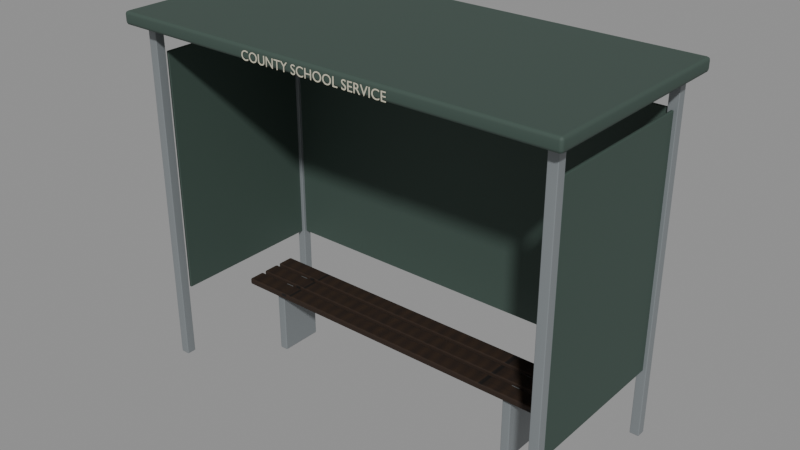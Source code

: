 # Source: bus-shelter.blend  (saved by Blender 5.2.44; exported with 4.5.12 LTS)
import bpy
from mathutils import Matrix  # noqa: F401  (used for matrix-valued properties, if any)

bpy.ops.wm.read_factory_settings(use_empty=True)
scene = bpy.context.scene
scene.name = 'Scene'

# ---- collections
col_bus_shelter = bpy.data.collections.new('bus-shelter'); scene.collection.children.link(col_bus_shelter)

# ---- images (referenced by path relative to the original .blend; pixels are not part of the script)
import os
ASSET_DIR = os.environ.get("B2B_ASSET_DIR", "")  # directory of the original .blend (textures are referenced by path, not embedded)
HERE = os.path.dirname(os.path.abspath(__file__))  # packed textures are extracted next to this script under _unpacked/

def load_image(name, relpath, width, height, colorspace="sRGB"):
    """Load a texture the original file referenced (path relative to the .blend, or extracted next to this script)."""
    p = next((c for c in (os.path.join(HERE, relpath), os.path.join(ASSET_DIR, relpath)) if relpath and os.path.exists(c)), "")
    if p:
        img = bpy.data.images.load(p, check_existing=True)
        img.name = name
    else:  # same state as the original file: an image datablock whose file is absent (Cycles renders it pink)
        img = bpy.data.images.new(name, width, height)
        img.source = "FILE"
        img.filepath = "//" + (relpath or name)
    img.colorspace_settings.name = colorspace
    return img
img_oak = load_image('oak', '_unpacked/oak.dc0013d9.png', 1024, 1024, 'sRGB')
img_oak_normal = load_image('oak_normal', '_unpacked/oak_normal.c139d06b.png', 1024, 1024, 'Non-Color')

# ---- materials (node trees are filled in below, after node groups)
mat_steel = bpy.data.materials.new('steel')
mat_steel.diffuse_color = (0.2, 0.22, 0.23, 1.0)
mat_council_green = bpy.data.materials.new('council-green')
mat_council_green.diffuse_color = (0.045, 0.075, 0.061, 1.0)
mat_oak = bpy.data.materials.new('oak')
mat_oak.diffuse_color = (0.32, 0.22, 0.12, 1.0)
mat_paper = bpy.data.materials.new('paper')
mat_paper.diffuse_color = (0.58, 0.55, 0.43, 1.0)

# ---- material node trees
mat_steel.use_nodes = True; mat_steel.node_tree.nodes.clear()
_N = mat_steel.node_tree.nodes; _L = mat_steel.node_tree.links
n0 = _N.new('ShaderNodeBsdfPrincipled'); n0.name = 'Principled BSDF'; n0.location = (-200, 100)
n0.inputs[0].default_value = (0.2, 0.22, 0.23, 1.0)
n0.inputs[2].default_value = 0.4
n0.inputs[10].default_value = 0.005
n1 = _N.new('ShaderNodeOutputMaterial'); n1.name = 'Material Output'; n1.location = (200, 100)
_L.new(n0.outputs[0], n1.inputs[0])
n1.is_active_output = True
mat_council_green.use_nodes = True; mat_council_green.node_tree.nodes.clear()
_N = mat_council_green.node_tree.nodes; _L = mat_council_green.node_tree.links
n0 = _N.new('ShaderNodeBsdfPrincipled'); n0.name = 'Principled BSDF'; n0.location = (-200, 100)
n0.inputs[0].default_value = (0.045, 0.075, 0.061, 1.0)
n0.inputs[2].default_value = 0.7
n0.inputs[10].default_value = 0.005
n1 = _N.new('ShaderNodeOutputMaterial'); n1.name = 'Material Output'; n1.location = (200, 100)
_L.new(n0.outputs[0], n1.inputs[0])
n1.is_active_output = True
mat_oak.use_nodes = True; mat_oak.node_tree.nodes.clear()
_N = mat_oak.node_tree.nodes; _L = mat_oak.node_tree.links
n0 = _N.new('ShaderNodeBsdfPrincipled'); n0.name = 'Principled BSDF'; n0.location = (-200, 100)
n0.inputs[2].default_value = 0.8
n0.inputs[10].default_value = 0.005
n1 = _N.new('ShaderNodeOutputMaterial'); n1.name = 'Material Output'; n1.location = (200, 100)
n2 = _N.new('ShaderNodeTexImage'); n2.name = 'Image Texture'; n2.location = (0, 0)
n2.image = img_oak
n3 = _N.new('ShaderNodeTexImage'); n3.name = 'Image Texture.001'; n3.location = (0, 0)
n3.image = img_oak_normal
n4 = _N.new('ShaderNodeNormalMap'); n4.name = 'Normal Map'; n4.location = (0, 0)
n4.width = 160
n4.inputs[0].default_value = 0.65
_L.new(n0.outputs[0], n1.inputs[0])
_L.new(n2.outputs[0], n0.inputs[0])
_L.new(n3.outputs[0], n4.inputs[1])
_L.new(n4.outputs[0], n0.inputs[5])
n1.is_active_output = True
mat_paper.use_nodes = True; mat_paper.node_tree.nodes.clear()
_N = mat_paper.node_tree.nodes; _L = mat_paper.node_tree.links
n0 = _N.new('ShaderNodeBsdfPrincipled'); n0.name = 'Principled BSDF'; n0.location = (-200, 100)
n0.inputs[0].default_value = (0.58, 0.55, 0.43, 1.0)
n0.inputs[2].default_value = 0.95
n0.inputs[10].default_value = 0.005
n1 = _N.new('ShaderNodeOutputMaterial'); n1.name = 'Material Output'; n1.location = (200, 100)
_L.new(n0.outputs[0], n1.inputs[0])
n1.is_active_output = True

# ---- meshes
me_cube = bpy.data.meshes.new('Cube')
me_cube.from_pydata([(-0.0325, -0.0325, -1.2), (-0.0325, -0.0325, 1.2), (-0.0325, 0.0325, -1.2), (-0.0325, 0.0325, 1.2), (0.0325, -0.0325, -1.2), (0.0325, -0.0325, 1.2), (0.0325, 0.0325, -1.2), (0.0325, 0.0325, 1.2)], [], [(0, 1, 3, 2), (2, 3, 7, 6), (6, 7, 5, 4), (4, 5, 1, 0), (2, 6, 4, 0), (7, 3, 1, 5)])
_uv = me_cube.uv_layers.new(name='UVMap')
_uv.uv.foreach_set('vector', [0.375, 0.0, 0.625, 0.0, 0.625, 0.25, 0.375, 0.25, 0.375, 0.25, 0.625, 0.25, 0.625, 0.5, 0.375, 0.5, 0.375, 0.5, 0.625, 0.5, 0.625, 0.75, 0.375, 0.75, 0.375, 0.75, 0.625, 0.75, 0.625, 1.0, 0.375, 1.0, 0.125, 0.5, 0.375, 0.5, 0.375, 0.75, 0.125, 0.75, 0.625, 0.5, 0.875, 0.5, 0.875, 0.75, 0.625, 0.75])
me_cube.materials.append(mat_steel)
me_cube.update()
me_cube_001 = bpy.data.meshes.new('Cube.001')
me_cube_001.from_pydata([(-0.0325, -0.0325, -1.2), (-0.0325, -0.0325, 1.2), (-0.0325, 0.0325, -1.2), (-0.0325, 0.0325, 1.2), (0.0325, -0.0325, -1.2), (0.0325, -0.0325, 1.2), (0.0325, 0.0325, -1.2), (0.0325, 0.0325, 1.2)], [], [(0, 1, 3, 2), (2, 3, 7, 6), (6, 7, 5, 4), (4, 5, 1, 0), (2, 6, 4, 0), (7, 3, 1, 5)])
_uv = me_cube_001.uv_layers.new(name='UVMap')
_uv.uv.foreach_set('vector', [0.375, 0.0, 0.625, 0.0, 0.625, 0.25, 0.375, 0.25, 0.375, 0.25, 0.625, 0.25, 0.625, 0.5, 0.375, 0.5, 0.375, 0.5, 0.625, 0.5, 0.625, 0.75, 0.375, 0.75, 0.375, 0.75, 0.625, 0.75, 0.625, 1.0, 0.375, 1.0, 0.125, 0.5, 0.375, 0.5, 0.375, 0.75, 0.125, 0.75, 0.625, 0.5, 0.875, 0.5, 0.875, 0.75, 0.625, 0.75])
me_cube_001.materials.append(mat_steel)
me_cube_001.update()
me_cube_002 = bpy.data.meshes.new('Cube.002')
me_cube_002.from_pydata([(-0.0325, -0.0325, -1.2), (-0.0325, -0.0325, 1.2), (-0.0325, 0.0325, -1.2), (-0.0325, 0.0325, 1.2), (0.0325, -0.0325, -1.2), (0.0325, -0.0325, 1.2), (0.0325, 0.0325, -1.2), (0.0325, 0.0325, 1.2)], [], [(0, 1, 3, 2), (2, 3, 7, 6), (6, 7, 5, 4), (4, 5, 1, 0), (2, 6, 4, 0), (7, 3, 1, 5)])
_uv = me_cube_002.uv_layers.new(name='UVMap')
_uv.uv.foreach_set('vector', [0.375, 0.0, 0.625, 0.0, 0.625, 0.25, 0.375, 0.25, 0.375, 0.25, 0.625, 0.25, 0.625, 0.5, 0.375, 0.5, 0.375, 0.5, 0.625, 0.5, 0.625, 0.75, 0.375, 0.75, 0.375, 0.75, 0.625, 0.75, 0.625, 1.0, 0.375, 1.0, 0.125, 0.5, 0.375, 0.5, 0.375, 0.75, 0.125, 0.75, 0.625, 0.5, 0.875, 0.5, 0.875, 0.75, 0.625, 0.75])
me_cube_002.materials.append(mat_steel)
me_cube_002.update()
me_cube_003 = bpy.data.meshes.new('Cube.003')
me_cube_003.from_pydata([(-0.0325, -0.0325, -1.2), (-0.0325, -0.0325, 1.2), (-0.0325, 0.0325, -1.2), (-0.0325, 0.0325, 1.2), (0.0325, -0.0325, -1.2), (0.0325, -0.0325, 1.2), (0.0325, 0.0325, -1.2), (0.0325, 0.0325, 1.2)], [], [(0, 1, 3, 2), (2, 3, 7, 6), (6, 7, 5, 4), (4, 5, 1, 0), (2, 6, 4, 0), (7, 3, 1, 5)])
_uv = me_cube_003.uv_layers.new(name='UVMap')
_uv.uv.foreach_set('vector', [0.375, 0.0, 0.625, 0.0, 0.625, 0.25, 0.375, 0.25, 0.375, 0.25, 0.625, 0.25, 0.625, 0.5, 0.375, 0.5, 0.375, 0.5, 0.625, 0.5, 0.625, 0.75, 0.375, 0.75, 0.375, 0.75, 0.625, 0.75, 0.625, 1.0, 0.375, 1.0, 0.125, 0.5, 0.375, 0.5, 0.375, 0.75, 0.125, 0.75, 0.625, 0.5, 0.875, 0.5, 0.875, 0.75, 0.625, 0.75])
me_cube_003.materials.append(mat_steel)
me_cube_003.update()
me_cube_004 = bpy.data.meshes.new('Cube.004')
me_cube_004.from_pydata([(-1.56, -0.74, -0.045), (-1.56, -0.74, 0.045), (-1.56, 0.74, -0.045), (-1.56, 0.74, 0.045), (1.56, -0.74, -0.045), (1.56, -0.74, 0.045), (1.56, 0.74, -0.045), (1.56, 0.74, 0.045)], [], [(0, 1, 3, 2), (2, 3, 7, 6), (6, 7, 5, 4), (4, 5, 1, 0), (2, 6, 4, 0), (7, 3, 1, 5)])
_uv = me_cube_004.uv_layers.new(name='UVMap')
_uv.uv.foreach_set('vector', [0.375, 0.0, 0.625, 0.0, 0.625, 0.25, 0.375, 0.25, 0.375, 0.25, 0.625, 0.25, 0.625, 0.5, 0.375, 0.5, 0.375, 0.5, 0.625, 0.5, 0.625, 0.75, 0.375, 0.75, 0.375, 0.75, 0.625, 0.75, 0.625, 1.0, 0.375, 1.0, 0.125, 0.5, 0.375, 0.5, 0.375, 0.75, 0.125, 0.75, 0.625, 0.5, 0.875, 0.5, 0.875, 0.75, 0.625, 0.75])
me_cube_004.materials.append(mat_council_green)
me_cube_004.update()
me_cube_005 = bpy.data.meshes.new('Cube.005')
me_cube_005.from_pydata([(-0.009, -0.55, -0.85), (-0.009, -0.55, 0.85), (-0.009, 0.55, -0.85), (-0.009, 0.55, 0.85), (0.009, -0.55, -0.85), (0.009, -0.55, 0.85), (0.009, 0.55, -0.85), (0.009, 0.55, 0.85)], [], [(0, 1, 3, 2), (2, 3, 7, 6), (6, 7, 5, 4), (4, 5, 1, 0), (2, 6, 4, 0), (7, 3, 1, 5)])
_uv = me_cube_005.uv_layers.new(name='UVMap')
_uv.uv.foreach_set('vector', [0.375, 0.0, 0.625, 0.0, 0.625, 0.25, 0.375, 0.25, 0.375, 0.25, 0.625, 0.25, 0.625, 0.5, 0.375, 0.5, 0.375, 0.5, 0.625, 0.5, 0.625, 0.75, 0.375, 0.75, 0.375, 0.75, 0.625, 0.75, 0.625, 1.0, 0.375, 1.0, 0.125, 0.5, 0.375, 0.5, 0.375, 0.75, 0.125, 0.75, 0.625, 0.5, 0.875, 0.5, 0.875, 0.75, 0.625, 0.75])
me_cube_005.materials.append(mat_council_green)
me_cube_005.update()
me_cube_006 = bpy.data.meshes.new('Cube.006')
me_cube_006.from_pydata([(-0.009, -0.55, -0.85), (-0.009, -0.55, 0.85), (-0.009, 0.55, -0.85), (-0.009, 0.55, 0.85), (0.009, -0.55, -0.85), (0.009, -0.55, 0.85), (0.009, 0.55, -0.85), (0.009, 0.55, 0.85)], [], [(0, 1, 3, 2), (2, 3, 7, 6), (6, 7, 5, 4), (4, 5, 1, 0), (2, 6, 4, 0), (7, 3, 1, 5)])
_uv = me_cube_006.uv_layers.new(name='UVMap')
_uv.uv.foreach_set('vector', [0.375, 0.0, 0.625, 0.0, 0.625, 0.25, 0.375, 0.25, 0.375, 0.25, 0.625, 0.25, 0.625, 0.5, 0.375, 0.5, 0.375, 0.5, 0.625, 0.5, 0.625, 0.75, 0.375, 0.75, 0.375, 0.75, 0.625, 0.75, 0.625, 1.0, 0.375, 1.0, 0.125, 0.5, 0.375, 0.5, 0.375, 0.75, 0.125, 0.75, 0.625, 0.5, 0.875, 0.5, 0.875, 0.75, 0.625, 0.75])
me_cube_006.materials.append(mat_council_green)
me_cube_006.update()
me_cube_007 = bpy.data.meshes.new('Cube.007')
me_cube_007.from_pydata([(-1.425, -0.01, -0.85), (-1.425, -0.01, 0.85), (-1.425, 0.01, -0.85), (-1.425, 0.01, 0.85), (1.425, -0.01, -0.85), (1.425, -0.01, 0.85), (1.425, 0.01, -0.85), (1.425, 0.01, 0.85)], [], [(0, 1, 3, 2), (2, 3, 7, 6), (6, 7, 5, 4), (4, 5, 1, 0), (2, 6, 4, 0), (7, 3, 1, 5)])
_uv = me_cube_007.uv_layers.new(name='UVMap')
_uv.uv.foreach_set('vector', [0.375, 0.0, 0.625, 0.0, 0.625, 0.25, 0.375, 0.25, 0.375, 0.25, 0.625, 0.25, 0.625, 0.5, 0.375, 0.5, 0.375, 0.5, 0.625, 0.5, 0.625, 0.75, 0.375, 0.75, 0.375, 0.75, 0.625, 0.75, 0.625, 1.0, 0.375, 1.0, 0.125, 0.5, 0.375, 0.5, 0.375, 0.75, 0.125, 0.75, 0.625, 0.5, 0.875, 0.5, 0.875, 0.75, 0.625, 0.75])
me_cube_007.materials.append(mat_council_green)
me_cube_007.update()
me_cube_008 = bpy.data.meshes.new('Cube.008')
me_cube_008.from_pydata([(-1.2, -0.0575, -0.022), (-1.2, -0.0575, 0.022), (-1.2, 0.0575, -0.022), (-1.2, 0.0575, 0.022), (1.2, -0.0575, -0.022), (1.2, -0.0575, 0.022), (1.2, 0.0575, -0.022), (1.2, 0.0575, 0.022)], [], [(0, 1, 3, 2), (2, 3, 7, 6), (6, 7, 5, 4), (4, 5, 1, 0), (2, 6, 4, 0), (7, 3, 1, 5)])
_uv = me_cube_008.uv_layers.new(name='UVMap')
_uv.uv.foreach_set('vector', [0.375, 0.0, 0.625, 0.0, 0.625, 0.25, 0.375, 0.25, 0.375, 0.25, 0.625, 0.25, 0.625, 0.5, 0.375, 0.5, 0.375, 0.5, 0.625, 0.5, 0.625, 0.75, 0.375, 0.75, 0.375, 0.75, 0.625, 0.75, 0.625, 1.0, 0.375, 1.0, 0.125, 0.5, 0.375, 0.5, 0.375, 0.75, 0.125, 0.75, 0.625, 0.5, 0.875, 0.5, 0.875, 0.75, 0.625, 0.75])
me_cube_008.materials.append(mat_oak)
me_cube_008.update()
me_cube_009 = bpy.data.meshes.new('Cube.009')
me_cube_009.from_pydata([(-1.2, -0.0575, -0.022), (-1.2, -0.0575, 0.022), (-1.2, 0.0575, -0.022), (-1.2, 0.0575, 0.022), (1.2, -0.0575, -0.022), (1.2, -0.0575, 0.022), (1.2, 0.0575, -0.022), (1.2, 0.0575, 0.022)], [], [(0, 1, 3, 2), (2, 3, 7, 6), (6, 7, 5, 4), (4, 5, 1, 0), (2, 6, 4, 0), (7, 3, 1, 5)])
_uv = me_cube_009.uv_layers.new(name='UVMap')
_uv.uv.foreach_set('vector', [0.375, 0.0, 0.625, 0.0, 0.625, 0.25, 0.375, 0.25, 0.375, 0.25, 0.625, 0.25, 0.625, 0.5, 0.375, 0.5, 0.375, 0.5, 0.625, 0.5, 0.625, 0.75, 0.375, 0.75, 0.375, 0.75, 0.625, 0.75, 0.625, 1.0, 0.375, 1.0, 0.125, 0.5, 0.375, 0.5, 0.375, 0.75, 0.125, 0.75, 0.625, 0.5, 0.875, 0.5, 0.875, 0.75, 0.625, 0.75])
me_cube_009.materials.append(mat_oak)
me_cube_009.update()
me_cube_010 = bpy.data.meshes.new('Cube.010')
me_cube_010.from_pydata([(-1.2, -0.0575, -0.022), (-1.2, -0.0575, 0.022), (-1.2, 0.0575, -0.022), (-1.2, 0.0575, 0.022), (1.2, -0.0575, -0.022), (1.2, -0.0575, 0.022), (1.2, 0.0575, -0.022), (1.2, 0.0575, 0.022)], [], [(0, 1, 3, 2), (2, 3, 7, 6), (6, 7, 5, 4), (4, 5, 1, 0), (2, 6, 4, 0), (7, 3, 1, 5)])
_uv = me_cube_010.uv_layers.new(name='UVMap')
_uv.uv.foreach_set('vector', [0.375, 0.0, 0.625, 0.0, 0.625, 0.25, 0.375, 0.25, 0.375, 0.25, 0.625, 0.25, 0.625, 0.5, 0.375, 0.5, 0.375, 0.5, 0.625, 0.5, 0.625, 0.75, 0.375, 0.75, 0.375, 0.75, 0.625, 0.75, 0.625, 1.0, 0.375, 1.0, 0.125, 0.5, 0.375, 0.5, 0.375, 0.75, 0.125, 0.75, 0.625, 0.5, 0.875, 0.5, 0.875, 0.75, 0.625, 0.75])
me_cube_010.materials.append(mat_oak)
me_cube_010.update()
me_cube_011 = bpy.data.meshes.new('Cube.011')
me_cube_011.from_pydata([(-0.03, -0.15, -0.24), (-0.03, -0.15, 0.24), (-0.03, 0.15, -0.24), (-0.03, 0.15, 0.24), (0.03, -0.15, -0.24), (0.03, -0.15, 0.24), (0.03, 0.15, -0.24), (0.03, 0.15, 0.24)], [], [(0, 1, 3, 2), (2, 3, 7, 6), (6, 7, 5, 4), (4, 5, 1, 0), (2, 6, 4, 0), (7, 3, 1, 5)])
_uv = me_cube_011.uv_layers.new(name='UVMap')
_uv.uv.foreach_set('vector', [0.375, 0.0, 0.625, 0.0, 0.625, 0.25, 0.375, 0.25, 0.375, 0.25, 0.625, 0.25, 0.625, 0.5, 0.375, 0.5, 0.375, 0.5, 0.625, 0.5, 0.625, 0.75, 0.375, 0.75, 0.375, 0.75, 0.625, 0.75, 0.625, 1.0, 0.375, 1.0, 0.125, 0.5, 0.375, 0.5, 0.375, 0.75, 0.125, 0.75, 0.625, 0.5, 0.875, 0.5, 0.875, 0.75, 0.625, 0.75])
me_cube_011.materials.append(mat_steel)
me_cube_011.update()
me_cube_012 = bpy.data.meshes.new('Cube.012')
me_cube_012.from_pydata([(-0.03, -0.15, -0.24), (-0.03, -0.15, 0.24), (-0.03, 0.15, -0.24), (-0.03, 0.15, 0.24), (0.03, -0.15, -0.24), (0.03, -0.15, 0.24), (0.03, 0.15, -0.24), (0.03, 0.15, 0.24)], [], [(0, 1, 3, 2), (2, 3, 7, 6), (6, 7, 5, 4), (4, 5, 1, 0), (2, 6, 4, 0), (7, 3, 1, 5)])
_uv = me_cube_012.uv_layers.new(name='UVMap')
_uv.uv.foreach_set('vector', [0.375, 0.0, 0.625, 0.0, 0.625, 0.25, 0.375, 0.25, 0.375, 0.25, 0.625, 0.25, 0.625, 0.5, 0.375, 0.5, 0.375, 0.5, 0.625, 0.5, 0.625, 0.75, 0.375, 0.75, 0.375, 0.75, 0.625, 0.75, 0.625, 1.0, 0.375, 1.0, 0.125, 0.5, 0.375, 0.5, 0.375, 0.75, 0.125, 0.75, 0.625, 0.5, 0.875, 0.5, 0.875, 0.75, 0.625, 0.75])
me_cube_012.materials.append(mat_steel)
me_cube_012.update()
me_cube_013 = bpy.data.meshes.new('Cube.013')
me_cube_013.from_pydata([(-0.005, -0.17, -0.245), (-0.005, -0.17, 0.245), (-0.005, 0.17, -0.245), (-0.005, 0.17, 0.245), (0.005, -0.17, -0.245), (0.005, -0.17, 0.245), (0.005, 0.17, -0.245), (0.005, 0.17, 0.245)], [], [(0, 1, 3, 2), (2, 3, 7, 6), (6, 7, 5, 4), (4, 5, 1, 0), (2, 6, 4, 0), (7, 3, 1, 5)])
_uv = me_cube_013.uv_layers.new(name='UVMap')
_uv.uv.foreach_set('vector', [0.375, 0.0, 0.625, 0.0, 0.625, 0.25, 0.375, 0.25, 0.375, 0.25, 0.625, 0.25, 0.625, 0.5, 0.375, 0.5, 0.375, 0.5, 0.625, 0.5, 0.625, 0.75, 0.375, 0.75, 0.375, 0.75, 0.625, 0.75, 0.625, 1.0, 0.375, 1.0, 0.125, 0.5, 0.375, 0.5, 0.375, 0.75, 0.125, 0.75, 0.625, 0.5, 0.875, 0.5, 0.875, 0.75, 0.625, 0.75])
me_cube_013.materials.append(mat_paper)
me_cube_013.update()

# ---- curves / text
txt_shelter_title = bpy.data.curves.new('Shelter title', 'FONT')
txt_shelter_title.dimensions = '2D'
txt_shelter_title.body = 'COUNTY SCHOOL SERVICE'
txt_shelter_title.materials.append(mat_paper)
txt_shelter_title.extrude = 0.0007
txt_shelter_title.align_x = 'CENTER'
txt_shelter_title.size = 0.085

# ---- objects
ob_bus_shelter = bpy.data.objects.new('bus-shelter', None)
ob_steel_frame = bpy.data.objects.new('Steel frame', me_cube)
ob_steel_frame_001 = bpy.data.objects.new('Steel frame.001', me_cube_001)
ob_steel_frame_002 = bpy.data.objects.new('Steel frame.002', me_cube_002)
ob_steel_frame_003 = bpy.data.objects.new('Steel frame.003', me_cube_003)
ob_shelter_roof = bpy.data.objects.new('Shelter roof', me_cube_004)
ob_side_panel = bpy.data.objects.new('Side panel', me_cube_005)
ob_side_panel_001 = bpy.data.objects.new('Side panel.001', me_cube_006)
ob_back_panel = bpy.data.objects.new('Back panel', me_cube_007)
ob_bench_slat = bpy.data.objects.new('Bench slat', me_cube_008)
ob_bench_slat_001 = bpy.data.objects.new('Bench slat.001', me_cube_009)
ob_bench_slat_002 = bpy.data.objects.new('Bench slat.002', me_cube_010)
ob_bench_foot = bpy.data.objects.new('Bench foot', me_cube_011)
ob_bench_foot_001 = bpy.data.objects.new('Bench foot.001', me_cube_012)
ob_timetable = bpy.data.objects.new('Timetable', me_cube_013)
ob_shelter_title = bpy.data.objects.new('Shelter title', txt_shelter_title)

# ---- transforms, parenting, visibility, modifiers, constraints
ob_bus_shelter.location = (0.0, 0.0, 0.0)
ob_steel_frame.parent = ob_bus_shelter
ob_steel_frame.location = (-1.45, -0.6, 1.2)
_m = ob_steel_frame.modifiers.new('Edge wear', 'BEVEL')
_m.width = 0.005
_m.width_pct = 0.005
_m.segments = 2
_m = ob_steel_frame.modifiers.new('Normals', 'WEIGHTED_NORMAL')
ob_steel_frame_001.parent = ob_bus_shelter
ob_steel_frame_001.location = (-1.45, 0.6, 1.2)
_m = ob_steel_frame_001.modifiers.new('Edge wear', 'BEVEL')
_m.width = 0.005
_m.width_pct = 0.005
_m.segments = 2
_m = ob_steel_frame_001.modifiers.new('Normals', 'WEIGHTED_NORMAL')
ob_steel_frame_002.parent = ob_bus_shelter
ob_steel_frame_002.location = (1.45, -0.6, 1.2)
_m = ob_steel_frame_002.modifiers.new('Edge wear', 'BEVEL')
_m.width = 0.005
_m.width_pct = 0.005
_m.segments = 2
_m = ob_steel_frame_002.modifiers.new('Normals', 'WEIGHTED_NORMAL')
ob_steel_frame_003.parent = ob_bus_shelter
ob_steel_frame_003.location = (1.45, 0.6, 1.2)
_m = ob_steel_frame_003.modifiers.new('Edge wear', 'BEVEL')
_m.width = 0.005
_m.width_pct = 0.005
_m.segments = 2
_m = ob_steel_frame_003.modifiers.new('Normals', 'WEIGHTED_NORMAL')
ob_shelter_roof.parent = ob_bus_shelter
ob_shelter_roof.location = (0.0, 0.0, 2.43)
_m = ob_shelter_roof.modifiers.new('Edge wear', 'BEVEL')
_m.width = 0.022
_m.width_pct = 0.022
_m.segments = 2
_m = ob_shelter_roof.modifiers.new('Normals', 'WEIGHTED_NORMAL')
ob_side_panel.parent = ob_bus_shelter
ob_side_panel.location = (-1.45, 0.02, 1.34)
_m = ob_side_panel.modifiers.new('Edge wear', 'BEVEL')
_m.width = 0.005
_m.width_pct = 0.005
_m.segments = 2
_m = ob_side_panel.modifiers.new('Normals', 'WEIGHTED_NORMAL')
ob_side_panel_001.parent = ob_bus_shelter
ob_side_panel_001.location = (1.45, 0.02, 1.34)
_m = ob_side_panel_001.modifiers.new('Edge wear', 'BEVEL')
_m.width = 0.005
_m.width_pct = 0.005
_m.segments = 2
_m = ob_side_panel_001.modifiers.new('Normals', 'WEIGHTED_NORMAL')
ob_back_panel.parent = ob_bus_shelter
ob_back_panel.location = (0.0, 0.6, 1.34)
_m = ob_back_panel.modifiers.new('Edge wear', 'BEVEL')
_m.width = 0.005
_m.width_pct = 0.005
_m.segments = 2
_m = ob_back_panel.modifiers.new('Normals', 'WEIGHTED_NORMAL')
ob_bench_slat.parent = ob_bus_shelter
ob_bench_slat.location = (0.0, -0.14, 0.48)
_m = ob_bench_slat.modifiers.new('Edge wear', 'BEVEL')
_m.width = 0.009
_m.width_pct = 0.009
_m.segments = 2
_m = ob_bench_slat.modifiers.new('Normals', 'WEIGHTED_NORMAL')
ob_bench_slat_001.parent = ob_bus_shelter
ob_bench_slat_001.location = (0.0, 0.0, 0.48)
_m = ob_bench_slat_001.modifiers.new('Edge wear', 'BEVEL')
_m.width = 0.009
_m.width_pct = 0.009
_m.segments = 2
_m = ob_bench_slat_001.modifiers.new('Normals', 'WEIGHTED_NORMAL')
ob_bench_slat_002.parent = ob_bus_shelter
ob_bench_slat_002.location = (0.0, 0.14, 0.48)
_m = ob_bench_slat_002.modifiers.new('Edge wear', 'BEVEL')
_m.width = 0.009
_m.width_pct = 0.009
_m.segments = 2
_m = ob_bench_slat_002.modifiers.new('Normals', 'WEIGHTED_NORMAL')
ob_bench_foot.parent = ob_bus_shelter
ob_bench_foot.location = (-0.95, 0.0, 0.24)
_m = ob_bench_foot.modifiers.new('Edge wear', 'BEVEL')
_m.width = 0.006
_m.width_pct = 0.006
_m.segments = 2
_m = ob_bench_foot.modifiers.new('Normals', 'WEIGHTED_NORMAL')
ob_bench_foot_001.parent = ob_bus_shelter
ob_bench_foot_001.location = (0.95, 0.0, 0.24)
_m = ob_bench_foot_001.modifiers.new('Edge wear', 'BEVEL')
_m.width = 0.006
_m.width_pct = 0.006
_m.segments = 2
_m = ob_bench_foot_001.modifiers.new('Normals', 'WEIGHTED_NORMAL')
ob_timetable.parent = ob_bus_shelter
ob_timetable.location = (1.42, -0.15, 1.55)
_m = ob_timetable.modifiers.new('Edge wear', 'BEVEL')
_m.width = 0.001
_m.width_pct = 0.001
_m.segments = 2
_m = ob_timetable.modifiers.new('Normals', 'WEIGHTED_NORMAL')
ob_shelter_title.parent = ob_bus_shelter
ob_shelter_title.location = (0.0, -0.744, 2.39)
ob_shelter_title.rotation_euler = (1.571, 0.0, 0.0)

# ---- collection membership
col_bus_shelter.objects.link(ob_bus_shelter)
col_bus_shelter.objects.link(ob_steel_frame)
col_bus_shelter.objects.link(ob_steel_frame_001)
col_bus_shelter.objects.link(ob_steel_frame_002)
col_bus_shelter.objects.link(ob_steel_frame_003)
col_bus_shelter.objects.link(ob_shelter_roof)
col_bus_shelter.objects.link(ob_side_panel)
col_bus_shelter.objects.link(ob_side_panel_001)
col_bus_shelter.objects.link(ob_back_panel)
col_bus_shelter.objects.link(ob_bench_slat)
col_bus_shelter.objects.link(ob_bench_slat_001)
col_bus_shelter.objects.link(ob_bench_slat_002)
col_bus_shelter.objects.link(ob_bench_foot)
col_bus_shelter.objects.link(ob_bench_foot_001)
col_bus_shelter.objects.link(ob_timetable)
col_bus_shelter.objects.link(ob_shelter_title)

# ---- scene / render settings (as saved in the file)
scene.frame_start = 1; scene.frame_end = 90; scene.frame_set(1)
scene.render.engine = 'BLENDER_EEVEE_NEXT'
scene.render.bake_bias = 0.0
scene.render.bake_samples = 0
scene.render.compositor_device = 'GPU'
scene.eevee.use_volume_custom_range = False
scene.eevee.fast_gi_thickness_near = 0.1
scene.eevee.fast_gi_thickness_far = 0.0
scene.eevee.ray_tracing_options.screen_trace_thickness = 0.1
bpy.context.view_layer.update()

# ---- added for rendering (the .blend has no active camera and no usable light): camera, sun + grey world if the file has none
cam_auto = bpy.data.cameras.new('AutoCamera')
cam_auto.lens = 50.0
cam_auto.sensor_width = 36.0
cam_auto.clip_end = 1000.0
ob_auto_camera = bpy.data.objects.new('AutoCamera', cam_auto)
scene.collection.objects.link(ob_auto_camera)
ob_auto_camera.location = (3.93218, -4.72062, 4.38324)
ob_auto_camera.rotation_euler = (1.09748, -7.21219e-08, 0.694738)
scene.camera = ob_auto_camera
light_auto_sun = bpy.data.lights.new('AutoSun', 'SUN')
light_auto_sun.energy = 3.0
light_auto_sun.angle = 0.0523599
ob_auto_sun = bpy.data.objects.new('AutoSun', light_auto_sun)
scene.collection.objects.link(ob_auto_sun)
ob_auto_sun.rotation_euler = (0.872665, 0.174533, 0.523599)
if scene.world is None:
    world_auto = bpy.data.worlds.new('AutoWorld')
    world_auto.color = (0.3, 0.3, 0.3)
    scene.world = world_auto
bpy.context.view_layer.update()
